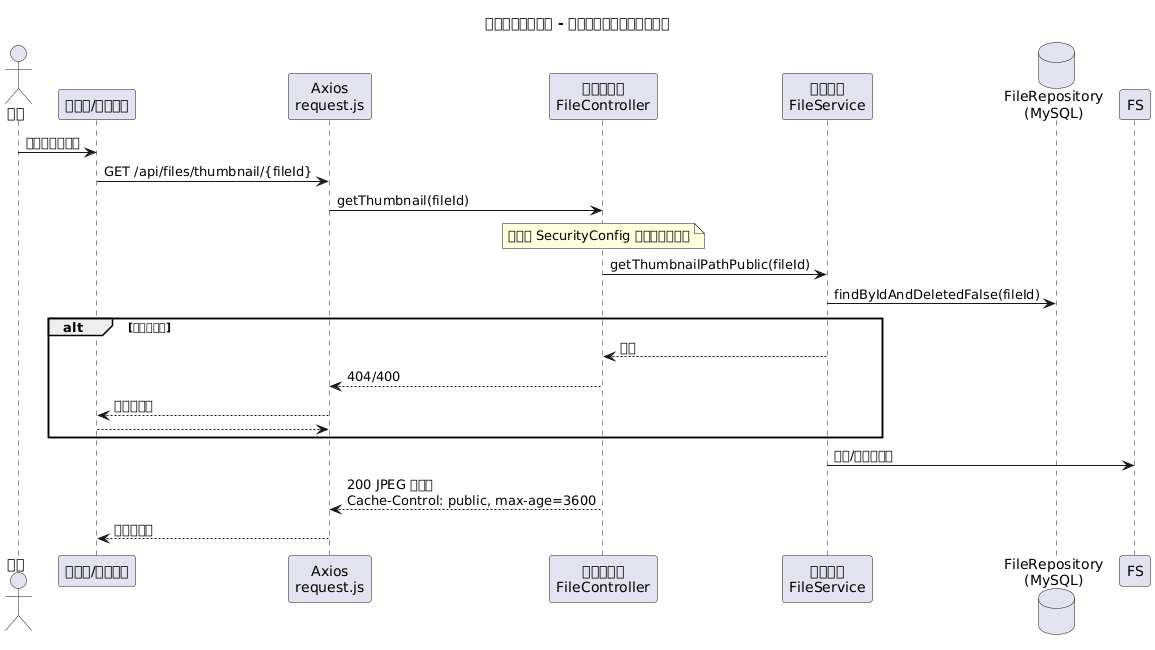

The diagram above was rendered by PlantUML. Its source (embedded in the PNG):
@startuml
title 企业文件管理系统 - 缩略图获取（公开）时序图

actor 用户 as User
participant "浏览器/任意页面" as UI
participant "Axios\nrequest.js" as Axios
participant "文件控制器\nFileController" as FileCtrl
participant "文件服务\nFileService" as FileSvc
database "FileRepository\n(MySQL)" as DB

User -> UI: 请求文件缩略图
UI -> Axios: GET /api/files/thumbnail/{fileId}
Axios -> FileCtrl: getThumbnail(fileId)
note over FileCtrl
路径在 SecurityConfig 中允许匿名访问
end note
FileCtrl -> FileSvc: getThumbnailPathPublic(fileId)
FileSvc -> DB: findByIdAndDeletedFalse(fileId)
alt 文件不存在
  FileSvc --> FileCtrl: 抛出
  FileCtrl --> Axios: 404/400
  Axios --> UI: 显示默认图
  return
end
FileSvc -> FS: 生成/读取缩略图
FileCtrl --> Axios: 200 JPEG 二进制\nCache-Control: public, max-age=3600
Axios --> UI: 渲染缩略图

@enduml